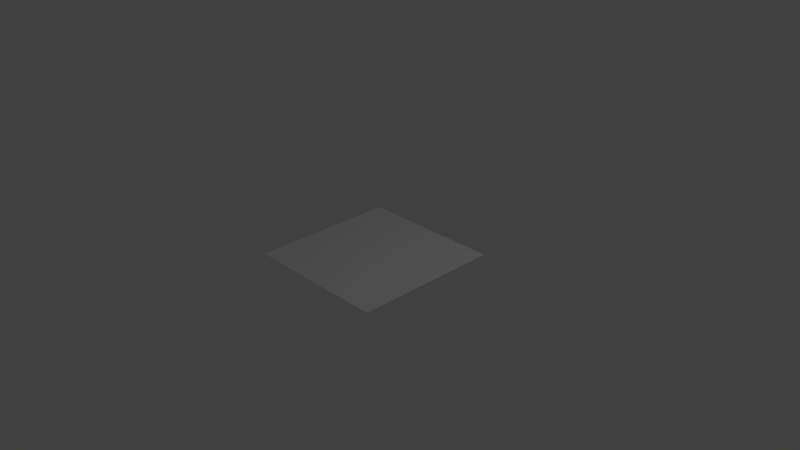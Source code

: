 # Source: grass1.blend  (saved by Blender 2.76.0; exported with 4.5.12 LTS)
import bpy
from mathutils import Matrix  # noqa: F401  (used for matrix-valued properties, if any)

bpy.ops.wm.read_factory_settings(use_empty=True)
scene = bpy.context.scene
scene.name = 'Scene'

# ---- collections
col_collection_1 = bpy.data.collections.new('Collection 1'); scene.collection.children.link(col_collection_1)

# ---- materials (node trees are filled in below, after node groups)
mat_gazon = bpy.data.materials.new('gazon')
mat_gazon.alpha_threshold = 0.0
mat_gazon.use_transparent_shadow = False
mat_gazon.roughness = 0.5

# ---- material node trees

# ---- world
world_world = bpy.data.worlds.new('World'); scene.world = world_world
world_world.color = (0.05088, 0.05088, 0.05088)
world_world.use_sun_shadow = False
world_world.sun_shadow_jitter_overblur = 0.0
world_world.cycles.sampling_method = 'MANUAL'
world_world.cycles.sample_map_resolution = 256

# ---- cameras
cam_camera = bpy.data.cameras.new('Camera')
cam_camera.clip_end = 100.0
cam_camera.lens = 35.0
cam_camera.sensor_width = 32.0
cam_camera.sensor_height = 18.0
cam_camera.ortho_scale = 7.314
cam_camera.dof.focus_distance = 0.0
cam_camera.dof.aperture_fstop = 128.0

# ---- lights
light_lamp = bpy.data.lights.new('Lamp', 'POINT')
light_lamp.transmission_factor = 0.0
light_lamp.cutoff_distance = 30.0
light_lamp.energy = 100.0
light_lamp.shadow_buffer_clip_start = 1.001
light_lamp.shadow_soft_size = 0.1
light_lamp.shadow_maximum_resolution = 0.006
light_lamp.use_absolute_resolution = True
light_lamp.cycles.use_multiple_importance_sampling = False

# ---- meshes
me_plane = bpy.data.meshes.new('Plane')
me_plane.from_pydata([(-1.0, -1.0, 0.0), (1.0, -1.0, 0.0), (-1.0, 1.0, 0.0), (1.0, 1.0, 0.0)], [], [(0, 1, 3, 2)])
_uv = me_plane.uv_layers.new(name='UVMap')
_uv.uv.foreach_set('vector', [0.0001, 9.998e-05, 0.9999, 9.998e-05, 0.9999, 0.9999, 9.998e-05, 0.9999])
me_plane.materials.append(mat_gazon)
me_plane.use_remesh_preserve_volume = False
me_plane.use_remesh_preserve_attributes = False
me_plane.use_mirror_vertex_groups = False
me_plane.update()

# ---- objects
ob_plane = bpy.data.objects.new('Plane', me_plane)
ob_lamp = bpy.data.objects.new('Lamp', light_lamp)
ob_camera = bpy.data.objects.new('Camera', cam_camera)

# ---- transforms, parenting, visibility, modifiers, constraints
ob_plane.location = (0.0, 0.0, 0.0)
ob_plane.lineart.crease_threshold = 0.0
ob_lamp.location = (4.076, 1.005, 5.904)
ob_lamp.rotation_euler = (0.6503, 0.05522, 1.866)
ob_lamp.lock_rotations_4d = False
ob_lamp.empty_display_type = 'ARROWS'
ob_lamp.color = (0.0, 0.0, 0.0, 0.0)
ob_lamp.lineart.crease_threshold = 0.0
ob_camera.location = (7.481, -6.508, 5.344)
ob_camera.rotation_euler = (1.109, 0.01082, 0.8149)
ob_camera.lock_rotations_4d = False
ob_camera.empty_display_type = 'ARROWS'
ob_camera.color = (0.0, 0.0, 0.0, 0.0)
ob_camera.display_type = 'WIRE'
ob_camera.lineart.crease_threshold = 0.0

# ---- collection membership
col_collection_1.objects.link(ob_plane)
col_collection_1.objects.link(ob_lamp)
col_collection_1.objects.link(ob_camera)

# ---- scene / render settings (as saved in the file)
scene.camera = ob_camera
scene.frame_start = 1; scene.frame_end = 250; scene.frame_set(4)
scene.render.engine = 'BLENDER_EEVEE_NEXT'
scene.render.resolution_percentage = 50
scene.render.dither_intensity = 0.0
scene.cycles.use_denoising = False
scene.cycles.samples = 10
scene.cycles.sampling_pattern = 'TABULATED_SOBOL'
scene.cycles.light_sampling_threshold = 0.0
scene.cycles.use_adaptive_sampling = False
scene.cycles.use_light_tree = False
scene.cycles.blur_glossy = 0.0
scene.cycles.pixel_filter_type = 'GAUSSIAN'
scene.cycles.sample_clamp_indirect = 0.0
scene.view_settings.view_transform = 'Standard'
bpy.context.view_layer.update()
